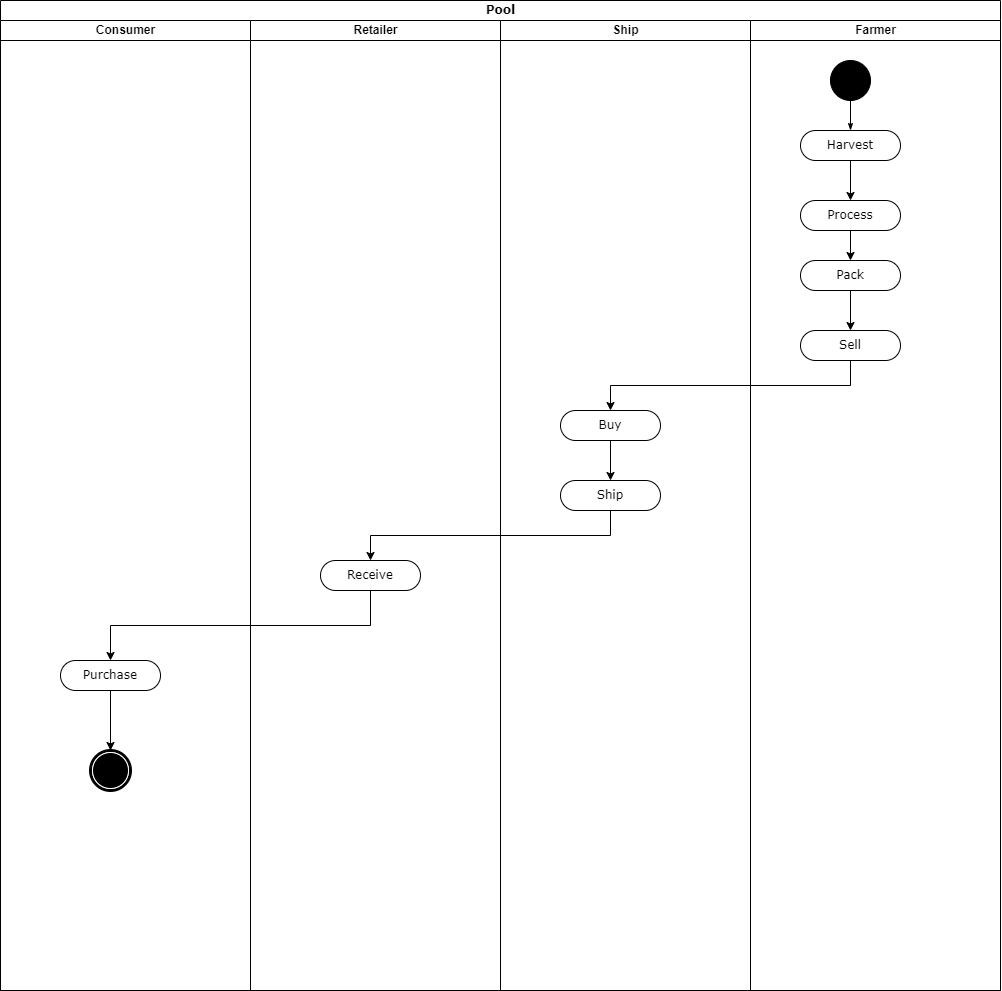

The diagram above was exported from draw.io. Its source (the exported page's mxGraphModel, read from the mxfile embedded in the PNG):
<mxGraphModel dx="1113" dy="730" grid="1" gridSize="10" guides="1" tooltips="1" connect="1" arrows="1" fold="1" page="1" pageScale="1" pageWidth="850" pageHeight="1100" background="none" math="0" shadow="0">
  <root>
    <mxCell id="0" />
    <mxCell id="1" parent="0" />
    <mxCell id="1c1d494c118603dd-1" value="Pool" style="swimlane;html=1;childLayout=stackLayout;startSize=20;rounded=0;shadow=0;comic=0;labelBackgroundColor=none;strokeWidth=1;fontFamily=Verdana;fontSize=12;align=center;" parent="1" vertex="1">
      <mxGeometry x="40" y="20" width="1000" height="990" as="geometry" />
    </mxCell>
    <mxCell id="1c1d494c118603dd-2" value="Consumer" style="swimlane;html=1;startSize=20;" parent="1c1d494c118603dd-1" vertex="1">
      <mxGeometry y="20" width="250" height="970" as="geometry" />
    </mxCell>
    <mxCell id="aTyzZ3pMF0mYvRkrZZGJ-74" style="edgeStyle=orthogonalEdgeStyle;rounded=0;orthogonalLoop=1;jettySize=auto;html=1;exitX=0.5;exitY=1;exitDx=0;exitDy=0;" edge="1" parent="1c1d494c118603dd-2" source="aTyzZ3pMF0mYvRkrZZGJ-69" target="60571a20871a0731-5">
      <mxGeometry relative="1" as="geometry" />
    </mxCell>
    <mxCell id="aTyzZ3pMF0mYvRkrZZGJ-69" value="Purchase" style="rounded=1;whiteSpace=wrap;html=1;shadow=0;comic=0;labelBackgroundColor=none;strokeWidth=1;fontFamily=Verdana;fontSize=12;align=center;arcSize=50;" vertex="1" parent="1c1d494c118603dd-2">
      <mxGeometry x="60" y="640" width="100" height="30" as="geometry" />
    </mxCell>
    <mxCell id="60571a20871a0731-5" value="" style="shape=mxgraph.bpmn.shape;html=1;verticalLabelPosition=bottom;labelBackgroundColor=#ffffff;verticalAlign=top;perimeter=ellipsePerimeter;outline=end;symbol=terminate;rounded=0;shadow=0;comic=0;strokeWidth=1;fontFamily=Verdana;fontSize=12;align=center;" parent="1c1d494c118603dd-2" vertex="1">
      <mxGeometry x="90" y="730" width="40" height="40" as="geometry" />
    </mxCell>
    <mxCell id="1c1d494c118603dd-3" value="Retailer" style="swimlane;html=1;startSize=20;" parent="1c1d494c118603dd-1" vertex="1">
      <mxGeometry x="250" y="20" width="250" height="970" as="geometry" />
    </mxCell>
    <mxCell id="aTyzZ3pMF0mYvRkrZZGJ-67" value="Receive" style="rounded=1;whiteSpace=wrap;html=1;shadow=0;comic=0;labelBackgroundColor=none;strokeWidth=1;fontFamily=Verdana;fontSize=12;align=center;arcSize=50;" vertex="1" parent="1c1d494c118603dd-3">
      <mxGeometry x="70" y="540" width="100" height="30" as="geometry" />
    </mxCell>
    <mxCell id="1c1d494c118603dd-4" value="Ship" style="swimlane;html=1;startSize=20;" parent="1c1d494c118603dd-1" vertex="1">
      <mxGeometry x="500" y="20" width="250" height="970" as="geometry" />
    </mxCell>
    <mxCell id="aTyzZ3pMF0mYvRkrZZGJ-71" style="edgeStyle=orthogonalEdgeStyle;rounded=0;orthogonalLoop=1;jettySize=auto;html=1;exitX=0.5;exitY=1;exitDx=0;exitDy=0;" edge="1" parent="1c1d494c118603dd-4" source="aTyzZ3pMF0mYvRkrZZGJ-65" target="aTyzZ3pMF0mYvRkrZZGJ-66">
      <mxGeometry relative="1" as="geometry" />
    </mxCell>
    <mxCell id="aTyzZ3pMF0mYvRkrZZGJ-65" value="Buy" style="rounded=1;whiteSpace=wrap;html=1;shadow=0;comic=0;labelBackgroundColor=none;strokeWidth=1;fontFamily=Verdana;fontSize=12;align=center;arcSize=50;" vertex="1" parent="1c1d494c118603dd-4">
      <mxGeometry x="60" y="390" width="100" height="30" as="geometry" />
    </mxCell>
    <mxCell id="aTyzZ3pMF0mYvRkrZZGJ-66" value="Ship" style="rounded=1;whiteSpace=wrap;html=1;shadow=0;comic=0;labelBackgroundColor=none;strokeWidth=1;fontFamily=Verdana;fontSize=12;align=center;arcSize=50;" vertex="1" parent="1c1d494c118603dd-4">
      <mxGeometry x="60" y="460" width="100" height="30" as="geometry" />
    </mxCell>
    <mxCell id="aTyzZ3pMF0mYvRkrZZGJ-10" value="Farmer" style="swimlane;html=1;startSize=20;" vertex="1" parent="1c1d494c118603dd-1">
      <mxGeometry x="750" y="20" width="250" height="970" as="geometry" />
    </mxCell>
    <mxCell id="aTyzZ3pMF0mYvRkrZZGJ-11" style="edgeStyle=orthogonalEdgeStyle;rounded=0;html=1;labelBackgroundColor=none;startArrow=none;startFill=0;startSize=5;endArrow=classicThin;endFill=1;endSize=5;jettySize=auto;orthogonalLoop=1;strokeWidth=1;fontFamily=Verdana;fontSize=12" edge="1" parent="aTyzZ3pMF0mYvRkrZZGJ-10" source="aTyzZ3pMF0mYvRkrZZGJ-12" target="aTyzZ3pMF0mYvRkrZZGJ-13">
      <mxGeometry relative="1" as="geometry" />
    </mxCell>
    <mxCell id="aTyzZ3pMF0mYvRkrZZGJ-12" value="" style="ellipse;whiteSpace=wrap;html=1;rounded=0;shadow=0;comic=0;labelBackgroundColor=none;strokeWidth=1;fillColor=#000000;fontFamily=Verdana;fontSize=12;align=center;" vertex="1" parent="aTyzZ3pMF0mYvRkrZZGJ-10">
      <mxGeometry x="80" y="40" width="40" height="40" as="geometry" />
    </mxCell>
    <mxCell id="aTyzZ3pMF0mYvRkrZZGJ-41" style="edgeStyle=orthogonalEdgeStyle;rounded=0;orthogonalLoop=1;jettySize=auto;html=1;exitX=0.5;exitY=1;exitDx=0;exitDy=0;entryX=0.5;entryY=0;entryDx=0;entryDy=0;" edge="1" parent="aTyzZ3pMF0mYvRkrZZGJ-10" source="aTyzZ3pMF0mYvRkrZZGJ-13" target="aTyzZ3pMF0mYvRkrZZGJ-39">
      <mxGeometry relative="1" as="geometry" />
    </mxCell>
    <mxCell id="aTyzZ3pMF0mYvRkrZZGJ-13" value="Harvest" style="rounded=1;whiteSpace=wrap;html=1;shadow=0;comic=0;labelBackgroundColor=none;strokeWidth=1;fontFamily=Verdana;fontSize=12;align=center;arcSize=50;" vertex="1" parent="aTyzZ3pMF0mYvRkrZZGJ-10">
      <mxGeometry x="50" y="110" width="100" height="30" as="geometry" />
    </mxCell>
    <mxCell id="aTyzZ3pMF0mYvRkrZZGJ-44" style="edgeStyle=orthogonalEdgeStyle;rounded=0;orthogonalLoop=1;jettySize=auto;html=1;exitX=0.5;exitY=1;exitDx=0;exitDy=0;entryX=0.5;entryY=0;entryDx=0;entryDy=0;" edge="1" parent="aTyzZ3pMF0mYvRkrZZGJ-10" source="aTyzZ3pMF0mYvRkrZZGJ-39" target="aTyzZ3pMF0mYvRkrZZGJ-42">
      <mxGeometry relative="1" as="geometry" />
    </mxCell>
    <mxCell id="aTyzZ3pMF0mYvRkrZZGJ-39" value="Process" style="rounded=1;whiteSpace=wrap;html=1;shadow=0;comic=0;labelBackgroundColor=none;strokeWidth=1;fontFamily=Verdana;fontSize=12;align=center;arcSize=50;" vertex="1" parent="aTyzZ3pMF0mYvRkrZZGJ-10">
      <mxGeometry x="50" y="180" width="100" height="30" as="geometry" />
    </mxCell>
    <mxCell id="aTyzZ3pMF0mYvRkrZZGJ-45" style="edgeStyle=orthogonalEdgeStyle;rounded=0;orthogonalLoop=1;jettySize=auto;html=1;exitX=0.5;exitY=1;exitDx=0;exitDy=0;entryX=0.5;entryY=0;entryDx=0;entryDy=0;" edge="1" parent="aTyzZ3pMF0mYvRkrZZGJ-10" source="aTyzZ3pMF0mYvRkrZZGJ-42" target="aTyzZ3pMF0mYvRkrZZGJ-43">
      <mxGeometry relative="1" as="geometry" />
    </mxCell>
    <mxCell id="aTyzZ3pMF0mYvRkrZZGJ-42" value="Pack" style="rounded=1;whiteSpace=wrap;html=1;shadow=0;comic=0;labelBackgroundColor=none;strokeWidth=1;fontFamily=Verdana;fontSize=12;align=center;arcSize=50;" vertex="1" parent="aTyzZ3pMF0mYvRkrZZGJ-10">
      <mxGeometry x="50" y="240" width="100" height="30" as="geometry" />
    </mxCell>
    <mxCell id="aTyzZ3pMF0mYvRkrZZGJ-43" value="Sell" style="rounded=1;whiteSpace=wrap;html=1;shadow=0;comic=0;labelBackgroundColor=none;strokeWidth=1;fontFamily=Verdana;fontSize=12;align=center;arcSize=50;" vertex="1" parent="aTyzZ3pMF0mYvRkrZZGJ-10">
      <mxGeometry x="50" y="310" width="100" height="30" as="geometry" />
    </mxCell>
    <mxCell id="aTyzZ3pMF0mYvRkrZZGJ-70" style="edgeStyle=orthogonalEdgeStyle;rounded=0;orthogonalLoop=1;jettySize=auto;html=1;exitX=0.5;exitY=1;exitDx=0;exitDy=0;" edge="1" parent="1c1d494c118603dd-1" source="aTyzZ3pMF0mYvRkrZZGJ-43" target="aTyzZ3pMF0mYvRkrZZGJ-65">
      <mxGeometry relative="1" as="geometry" />
    </mxCell>
    <mxCell id="aTyzZ3pMF0mYvRkrZZGJ-72" style="edgeStyle=orthogonalEdgeStyle;rounded=0;orthogonalLoop=1;jettySize=auto;html=1;exitX=0.5;exitY=1;exitDx=0;exitDy=0;" edge="1" parent="1c1d494c118603dd-1" source="aTyzZ3pMF0mYvRkrZZGJ-66" target="aTyzZ3pMF0mYvRkrZZGJ-67">
      <mxGeometry relative="1" as="geometry" />
    </mxCell>
    <mxCell id="aTyzZ3pMF0mYvRkrZZGJ-73" style="edgeStyle=orthogonalEdgeStyle;rounded=0;orthogonalLoop=1;jettySize=auto;html=1;exitX=0.5;exitY=1;exitDx=0;exitDy=0;entryX=0.5;entryY=0;entryDx=0;entryDy=0;" edge="1" parent="1c1d494c118603dd-1" source="aTyzZ3pMF0mYvRkrZZGJ-67" target="aTyzZ3pMF0mYvRkrZZGJ-69">
      <mxGeometry relative="1" as="geometry" />
    </mxCell>
  </root>
</mxGraphModel>